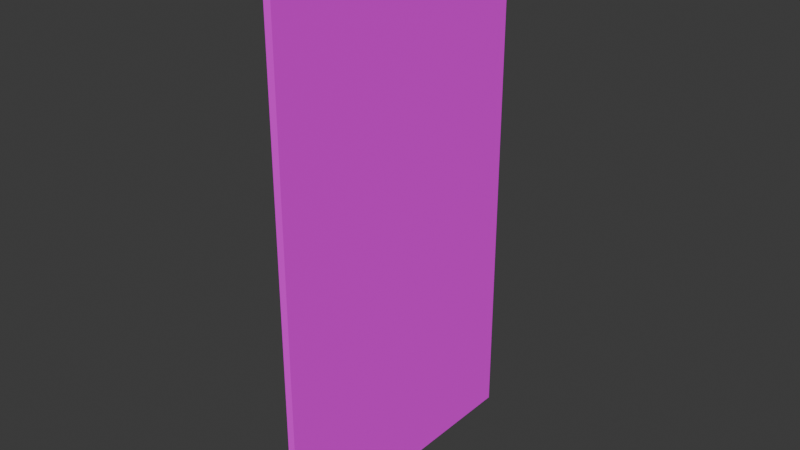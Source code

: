 # Source: PUERTA_CABA_A.blend  (saved by Blender 4.3.34; exported with 4.5.12 LTS)
import bpy
from mathutils import Matrix  # noqa: F401  (used for matrix-valued properties, if any)

bpy.ops.wm.read_factory_settings(use_empty=True)
scene = bpy.context.scene
scene.name = 'Scene'

# ---- collections
col_collection = bpy.data.collections.new('Collection'); scene.collection.children.link(col_collection)

# ---- images (referenced by path relative to the original .blend; pixels are not part of the script)
import os
ASSET_DIR = os.environ.get("B2B_ASSET_DIR", "")  # directory of the original .blend (textures are referenced by path, not embedded)
HERE = os.path.dirname(os.path.abspath(__file__))  # packed textures are extracted next to this script under _unpacked/

def load_image(name, relpath, width, height, colorspace="sRGB"):
    """Load a texture the original file referenced (path relative to the .blend, or extracted next to this script)."""
    p = next((c for c in (os.path.join(HERE, relpath), os.path.join(ASSET_DIR, relpath)) if relpath and os.path.exists(c)), "")
    if p:
        img = bpy.data.images.load(p, check_existing=True)
        img.name = name
    else:  # same state as the original file: an image datablock whose file is absent (Cycles renders it pink)
        img = bpy.data.images.new(name, width, height)
        img.source = "FILE"
        img.filepath = "//" + (relpath or name)
    img.colorspace_settings.name = colorspace
    return img
img_puerta_png = load_image('puerta.png', 'puerta.png', 1024, 1024, 'sRGB')

# ---- materials (node trees are filled in below, after node groups)
mat_material_001 = bpy.data.materials.new('Material.001')

# ---- material node trees
mat_material_001.use_nodes = True; mat_material_001.node_tree.nodes.clear()
_N = mat_material_001.node_tree.nodes; _L = mat_material_001.node_tree.links
n0 = _N.new('ShaderNodeBsdfPrincipled'); n0.name = 'BSDF Principista'; n0.location = (10, 300)
n0.inputs[2].default_value = 1.0
n1 = _N.new('ShaderNodeOutputMaterial'); n1.name = 'Material'; n1.location = (300, 300)
n2 = _N.new('ShaderNodeTexImage'); n2.name = 'Imagen'; n2.location = (-280, 280)
n2.image = img_puerta_png
n2.interpolation = 'Closest'
_L.new(n0.outputs[0], n1.inputs[0])
_L.new(n2.outputs[0], n0.inputs[0])
n1.is_active_output = True

# ---- world
world_world = bpy.data.worlds.new('World'); scene.world = world_world
world_world.use_nodes = True; world_world.node_tree.nodes.clear()
_N = world_world.node_tree.nodes; _L = world_world.node_tree.links
n0 = _N.new('ShaderNodeOutputWorld'); n0.name = 'World Output'; n0.location = (300, 300)
n1 = _N.new('ShaderNodeBackground'); n1.name = 'Background'; n1.location = (10, 300)
n1.inputs[0].default_value = (0.05088, 0.05088, 0.05088, 1.0)
_L.new(n1.outputs[0], n0.inputs[0])
n0.is_active_output = True
world_world.color = (0.05088, 0.05088, 0.05088)
world_world.sun_shadow_jitter_overblur = 0.0

# ---- meshes
me_cubo = bpy.data.meshes.new('Cubo')
me_cubo.from_pydata([(-0.07031, 0.002412, -2.543), (-0.07031, 0.002412, 2.557), (-0.07031, 2.802, -2.543), (-0.07031, 2.802, 2.557), (-2.694e-05, 0.002412, -2.543), (-2.694e-05, 0.002412, 2.557), (-2.694e-05, 2.802, -2.543), (-2.694e-05, 2.802, 2.557)], [], [(0, 1, 3, 2), (2, 3, 7, 6), (6, 7, 5, 4), (4, 5, 1, 0), (2, 6, 4, 0), (7, 3, 1, 5)])
_uv = me_cubo.uv_layers.new(name='MapaUV')
_uv.uv.foreach_set('vector', [0.0001657, 0.0001656, 0.0001658, 0.8764, 0.4812, 0.8764, 0.4812, 0.0001657, 0.9752, 0.0001657, 0.9752, 0.8764, 0.9631, 0.8764, 0.9631, 0.0001657, 0.4812, 0.0001657, 0.4812, 0.8764, 0.0001116, 0.8764, 0.0001116, 0.0001657, 0.9751, 0.0001657, 0.9751, 0.8764, 0.963, 0.8764, 0.963, 0.0001657, 0.975, 0.8763, 0.963, 0.8763, 0.963, 0.3953, 0.975, 0.3953, 0.9752, 0.4812, 0.9631, 0.4812, 0.9631, 0.0001657, 0.9752, 0.0001657])
me_cubo.materials.append(mat_material_001)
me_cubo.update()

# ---- objects
ob_cubo = bpy.data.objects.new('Cubo', me_cubo)

# ---- transforms, parenting, visibility, modifiers, constraints
ob_cubo.location = (0.03517, -1.402, -0.00746)

# ---- collection membership
col_collection.objects.link(ob_cubo)

# ---- scene / render settings (as saved in the file)
scene.frame_start = 1; scene.frame_end = 250; scene.frame_set(1)
scene.render.engine = 'BLENDER_EEVEE_NEXT'
bpy.context.view_layer.update()

# ---- added for rendering (the .blend has no active camera and no usable light): camera, sun
cam_auto = bpy.data.cameras.new('AutoCamera')
cam_auto.lens = 50.0
cam_auto.sensor_width = 36.0
cam_auto.clip_end = 1000.0
ob_auto_camera = bpy.data.objects.new('AutoCamera', cam_auto)
scene.collection.objects.link(ob_auto_camera)
ob_auto_camera.location = (5.38342, -6.46011, 4.30674)
ob_auto_camera.rotation_euler = (1.09748, -7.21219e-08, 0.694738)
scene.camera = ob_auto_camera
light_auto_sun = bpy.data.lights.new('AutoSun', 'SUN')
light_auto_sun.energy = 3.0
light_auto_sun.angle = 0.0523599
ob_auto_sun = bpy.data.objects.new('AutoSun', light_auto_sun)
scene.collection.objects.link(ob_auto_sun)
ob_auto_sun.rotation_euler = (0.872665, 0.174533, 0.523599)
bpy.context.view_layer.update()
